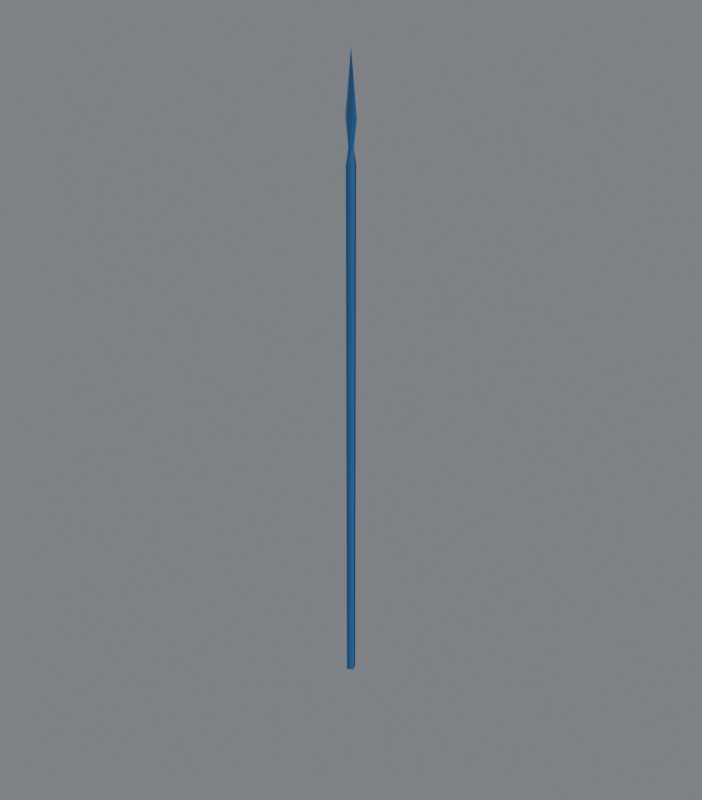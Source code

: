 # Source: Korea_jangchang_plain.blend  (saved by Blender 5.2.45; exported with 4.5.12 LTS)
import bpy
from mathutils import Matrix  # noqa: F401  (used for matrix-valued properties, if any)

bpy.ops.wm.read_factory_settings(use_empty=True)
scene = bpy.context.scene
scene.name = 'Scene'

# ---- collections
col_collection = bpy.data.collections.new('Collection'); scene.collection.children.link(col_collection)

# ---- images (referenced by path relative to the original .blend; pixels are not part of the script)
import os
ASSET_DIR = os.environ.get("B2B_ASSET_DIR", "")  # directory of the original .blend (textures are referenced by path, not embedded)
HERE = os.path.dirname(os.path.abspath(__file__))  # packed textures are extracted next to this script under _unpacked/

def load_image(name, relpath, width, height, colorspace="sRGB"):
    """Load a texture the original file referenced (path relative to the .blend, or extracted next to this script)."""
    p = next((c for c in (os.path.join(HERE, relpath), os.path.join(ASSET_DIR, relpath)) if relpath and os.path.exists(c)), "")
    if p:
        img = bpy.data.images.load(p, check_existing=True)
        img.name = name
    else:  # same state as the original file: an image datablock whose file is absent (Cycles renders it pink)
        img = bpy.data.images.new(name, width, height)
        img.source = "FILE"
        img.filepath = "//" + (relpath or name)
    img.colorspace_settings.name = colorspace
    return img
img_korean_equipment_authored_albedo = load_image('Korean equipment authored albedo', '5e9b2b33d4a5a74ee74bec6f1c159413da1833047e5e2cabe25298795723f892.png', 1024, 1024, 'sRGB')
img_equipment_pattern = load_image('Equipment pattern', 'd22deb07048f57fcbd12e9c4e9a92cfc34290d8752731abe6a899dbfa191b2bf.png', 1024, 1024, 'Non-Color')
img_equipment_roughness = load_image('Equipment roughness', 'cd821d893ca8fba8bbfc70b5316ee51db6f90102fbafae4b92ed11bb07f0148f.png', 1024, 1024, 'Non-Color')
img_equipment_metalness = load_image('Equipment metalness', 'c5d353a2d88dad5ce82da9c2b841dd59bdead9c734eb9bf4cf0dfc7371920c1a.png', 1024, 1024, 'Non-Color')
img_equipment_normal = load_image('Equipment normal', 'd18487a5a6e56d135c2e7d6610d3ff69d18c2e37217cd755feb02f548590415c.png', 1024, 1024, 'Non-Color')

# ---- materials (node trees are filled in below, after node groups)
mat_korea_equipment_shared_source_atlas = bpy.data.materials.new('Korea equipment shared source atlas')
mat_korea_equipment_shared_source_atlas.diffuse_color = (0.25, 0.2, 0.12, 1.0)

# ---- material node trees
mat_korea_equipment_shared_source_atlas.use_nodes = True; mat_korea_equipment_shared_source_atlas.node_tree.nodes.clear()
_N = mat_korea_equipment_shared_source_atlas.node_tree.nodes; _L = mat_korea_equipment_shared_source_atlas.node_tree.links
n0 = _N.new('ShaderNodeBsdfPrincipled'); n0.name = 'Principled BSDF'; n0.location = (-200, 100)
n0.inputs[10].default_value = 0.005
n1 = _N.new('ShaderNodeOutputMaterial'); n1.name = 'Material Output'; n1.location = (200, 100)
n2 = _N.new('ShaderNodeUVMap'); n2.name = 'UV Map'; n2.location = (0, 0)
n2.width = 160
n2.uv_map = 'Korean source atlas UV'
n3 = _N.new('ShaderNodeTexImage'); n3.name = 'Image Texture'; n3.location = (0, 0)
n3.label = 'albedo'
n3.image = img_korean_equipment_authored_albedo
n4 = _N.new('ShaderNodeTexImage'); n4.name = 'Image Texture.001'; n4.location = (0, 0)
n4.label = 'pattern'
n4.image = img_equipment_pattern
n5 = _N.new('ShaderNodeTexImage'); n5.name = 'Image Texture.002'; n5.location = (0, 0)
n5.label = 'roughness'
n5.image = img_equipment_roughness
n6 = _N.new('ShaderNodeTexImage'); n6.name = 'Image Texture.003'; n6.location = (0, 0)
n6.label = 'metalness'
n6.image = img_equipment_metalness
n7 = _N.new('ShaderNodeTexImage'); n7.name = 'Image Texture.004'; n7.location = (0, 0)
n7.label = 'normal'
n7.image = img_equipment_normal
n8 = _N.new('ShaderNodeNormalMap'); n8.name = 'Normal Map'; n8.location = (0, 0)
n8.width = 160
n9 = _N.new('ShaderNodeSeparateColor'); n9.name = 'Separate Color'; n9.location = (0, 0)
n10 = _N.new('ShaderNodeMixRGB'); n10.name = 'Mix (Legacy)'; n10.location = (0, 0)
n10.inputs[2].default_value = (0.05, 0.19, 0.5, 1.0)
_L.new(n0.outputs[0], n1.inputs[0])
_L.new(n2.outputs[0], n3.inputs[0])
_L.new(n2.outputs[0], n4.inputs[0])
_L.new(n2.outputs[0], n5.inputs[0])
_L.new(n5.outputs[0], n0.inputs[2])
_L.new(n2.outputs[0], n6.inputs[0])
_L.new(n6.outputs[0], n0.inputs[1])
_L.new(n2.outputs[0], n7.inputs[0])
_L.new(n7.outputs[0], n8.inputs[1])
_L.new(n8.outputs[0], n0.inputs[5])
_L.new(n4.outputs[0], n9.inputs[0])
_L.new(n9.outputs[0], n10.inputs[0])
_L.new(n3.outputs[0], n10.inputs[1])
_L.new(n10.outputs[0], n0.inputs[0])
n1.is_active_output = True

# ---- world
world_world = bpy.data.worlds.new('World'); scene.world = world_world
world_world.use_nodes = True; world_world.node_tree.nodes.clear()
_N = world_world.node_tree.nodes; _L = world_world.node_tree.links
n0 = _N.new('ShaderNodeOutputWorld'); n0.name = 'World Output'; n0.location = (200, 100)
n1 = _N.new('ShaderNodeBackground'); n1.name = 'Background'; n1.location = (-200, 100)
n1.inputs[0].default_value = (0.3, 0.32, 0.35, 1.0)
n1.inputs[1].default_value = 0.7
_L.new(n1.outputs[0], n0.inputs[0])
n0.is_active_output = True
world_world.color = (0.07, 0.08, 0.09)
world_world.sun_shadow_jitter_overblur = 0.0

# ---- meshes
me_aoe_iv_asset___geo_spear_basic = bpy.data.meshes.new('AoE IV asset · geo_spear_basic')
me_aoe_iv_asset___geo_spear_basic.from_pydata([(0.02846, -0.007629, 2.191), (0.02846, -0.007629, 2.191), (-0.007626, -0.02846, 2.191), (0.007622, 0.02846, 2.191), (-0.02846, 0.007622, 2.191), (-0.02846, 0.007622, 2.191), (0.007626, 0.02846, -0.8052), (0.007626, 0.02846, -0.8052), (0.003859, 0.0144, 2.268), (0.003859, 0.0144, 2.268), (0.006276, 0.02009, 2.408), (0.01985, -0.005325, 2.268), (0.01985, -0.005325, 2.268), (0.01985, -0.005325, 2.268), (0.01985, -0.005325, 2.268), (0.02846, -0.007629, -0.8052), (0.02846, -0.007629, -0.8052), (0.02846, -0.007629, -0.8052), (-0.00386, -0.0144, 2.268), (-0.00386, -0.0144, 2.268), (-0.02846, 0.007622, -0.8052), (-0.02846, 0.007622, -0.8052), (-0.02846, 0.007622, -0.8052), (0.04317, -0.009918, 2.408), (0.04317, -0.009918, 2.408), (-0.00628, -0.02009, 2.408), (-0.01985, 0.005318, 2.268), (-0.01985, 0.005318, 2.268), (-0.01985, 0.005318, 2.268), (-0.01985, 0.005318, 2.268), (-0.007626, -0.02846, -0.8052), (-0.007626, -0.02846, -0.8052), (-3.755e-06, -1.152e-06, 2.725), (-3.755e-06, -1.152e-06, 2.725), (-0.04317, 0.009911, 2.408), (-0.04317, 0.009911, 2.408)], [], [(5, 31, 2), (31, 5, 21), (20, 4, 6), (6, 4, 3), (6, 3, 16), (16, 3, 0), (2, 15, 1), (15, 2, 31), (7, 30, 22), (30, 7, 17), (33, 35, 25), (32, 10, 34), (32, 23, 10), (33, 25, 24), (8, 10, 14), (14, 10, 23), (10, 8, 28), (28, 34, 10), (35, 26, 25), (25, 26, 18), (25, 12, 24), (12, 25, 18), (3, 11, 0), (11, 3, 9), (4, 27, 3), (3, 27, 9), (29, 2, 19), (2, 29, 5), (19, 2, 13), (2, 1, 13)])
_uv = me_aoe_iv_asset___geo_spear_basic.uv_layers.new(name='Native donor UV preserved')
_uv.uv.foreach_set('vector', [0.9399, 0.07959, 0.856, 0.9965, 0.874, 0.08008, 0.856, 0.9965, 0.9399, 0.07959, 0.9219, 0.9966, 0.541, 0.997, 0.5723, 0.08008, 0.6069, 0.9972, 0.6069, 0.9972, 0.5723, 0.08008, 0.6382, 0.08057, 0.6069, 0.9972, 0.6382, 0.08057, 0.6733, 0.9974, 0.6733, 0.9974, 0.6382, 0.08057, 0.7041, 0.08057, 0.874, 0.08008, 0.7896, 0.9964, 0.8086, 0.0791, 0.7896, 0.9964, 0.874, 0.08008, 0.856, 0.9965, 0.3748, 0.272, 0.4683, 0.272, 0.4214, 0.2832, 0.4683, 0.272, 0.3748, 0.272, 0.4214, 0.2603, 0.3037, 0.4478, 0.4158, 0.6594, 0.3037, 0.668, 0.1571, 0.1553, 0.1571, 0.376, 0.04529, 0.3672, 0.1571, 0.1553, 0.269, 0.3677, 0.1571, 0.376, 0.3037, 0.4478, 0.3037, 0.668, 0.1919, 0.6594, 0.1571, 0.4307, 0.1571, 0.376, 0.2217, 0.4272, 0.2217, 0.4272, 0.1571, 0.376, 0.269, 0.3677, 0.1571, 0.376, 0.1571, 0.4307, 0.09259, 0.4272, 0.09259, 0.4272, 0.04529, 0.3672, 0.1571, 0.376, 0.4158, 0.6594, 0.3684, 0.7195, 0.3037, 0.668, 0.3037, 0.668, 0.3684, 0.7195, 0.3037, 0.7229, 0.3037, 0.668, 0.2394, 0.7195, 0.1919, 0.6594, 0.2394, 0.7195, 0.3037, 0.668, 0.3037, 0.7229, 0.6382, 0.08057, 0.6914, 0.003906, 0.7041, 0.08057, 0.6914, 0.003906, 0.6382, 0.08057, 0.6455, 0.004395, 0.5723, 0.08008, 0.5996, 0.003418, 0.6382, 0.08057, 0.6382, 0.08057, 0.5996, 0.003418, 0.6455, 0.004395, 0.9258, 0.003418, 0.874, 0.08008, 0.8804, 0.003418, 0.874, 0.08008, 0.9258, 0.003418, 0.9399, 0.07959, 0.8804, 0.003418, 0.874, 0.08008, 0.8345, 0.00293, 0.874, 0.08008, 0.8086, 0.0791, 0.8345, 0.00293])
_uv = me_aoe_iv_asset___geo_spear_basic.uv_layers.new(name='Korean source atlas UV')
_uv.uv.foreach_set('vector', [0.2259, 0.6232, 0.1325, 0.04, 0.2259, 0.04, 0.1325, 0.04, 0.2259, 0.6232, 0.1325, 0.6232, 0.1325, 0.1745, 0.2259, 0.1745, 0.1325, 0.5872, 0.1325, 0.5872, 0.2259, 0.1745, 0.2259, 0.5872, 0.1325, 0.96, 0.2259, 0.96, 0.1325, 0.3767, 0.1325, 0.3767, 0.2259, 0.96, 0.2259, 0.3767, 0.2259, 0.4128, 0.1325, 0.8255, 0.2259, 0.8255, 0.1325, 0.8255, 0.2259, 0.4128, 0.1325, 0.4128, 0.1979, 0.96, 0.1771, 0.04, 0.1486, 0.6232, 0.1771, 0.04, 0.1979, 0.96, 0.2264, 0.3767, 0.1175, 0.5, 0.1076, 0.006307, 0.1076, 0.4282, 0.1175, 0.5, 0.1076, 0.5718, 0.1076, 0.006307, 0.1175, 0.5, 0.1076, 0.9937, 0.1076, 0.5718, 0.1175, 0.5, 0.1076, 0.4282, 0.1076, 0.9937, 0.1033, 0.7327, 0.1076, 0.8247, 0.1033, 0.4139, 0.1033, 0.727, 0.1076, 0.5718, 0.1076, 0.9937, 0.1076, 0.5718, 0.1033, 0.5441, 0.1033, 0.273, 0.1033, 0.273, 0.1076, 0.006307, 0.1076, 0.5718, 0.1076, 0.006307, 0.1033, 0.273, 0.1076, 0.4282, 0.1076, 0.1753, 0.1033, 0.586, 0.1033, 0.2672, 0.1076, 0.4282, 0.1033, 0.727, 0.1076, 0.9937, 0.1033, 0.727, 0.1076, 0.4282, 0.1033, 0.4558, 0.2259, 0.96, 0.2283, 0.4139, 0.2259, 0.3767, 0.2283, 0.4139, 0.2259, 0.96, 0.2283, 0.7327, 0.2259, 0.1745, 0.2283, 0.273, 0.2259, 0.5872, 0.2259, 0.5872, 0.2283, 0.273, 0.2283, 0.5441, 0.2283, 0.586, 0.2259, 0.04, 0.2283, 0.2672, 0.2259, 0.04, 0.2283, 0.586, 0.2259, 0.6232, 0.2283, 0.4558, 0.2259, 0.4128, 0.2283, 0.727, 0.2259, 0.4128, 0.2259, 0.8255, 0.2283, 0.727])
_uv.active_render = True
me_aoe_iv_asset___geo_spear_basic.materials.append(mat_korea_equipment_shared_source_atlas)
me_aoe_iv_asset___geo_spear_basic.update()
me_aoe_iv_asset___geo_spear_basic.normals_split_custom_set([tuple(v) for v in zip(*[iter([-0.8501, -0.5244, 0.04768, -0.2536, -0.9673, -0.00794, -0.253, -0.9648, 0.07117, -0.2536, -0.9673, -0.007934, -0.8501, -0.5244, 0.04768, -0.8658, -0.5004, -0.007946, -0.4936, 0.8697, -0.007824, -0.4685, 0.8822, 0.04681, 0.2645, 0.9644, -4.878e-05, 0.2645, 0.9644, 3.493e-05, -0.4685, 0.8822, 0.04683, 0.2638, 0.962, 0.06979, 0.2644, 0.9644, 3.416e-05, 0.2637, 0.9621, 0.06986, 0.8629, 0.5053, 1.102e-06, 0.8629, 0.5053, 2.782e-07, 0.2637, 0.9621, 0.06977, 0.8475, 0.5287, 0.04664, -0.2531, -0.9648, 0.07111, 0.5063, -0.8623, -3.542e-07, 0.4811, -0.8754, 0.04731, 0.5063, -0.8624, -3.965e-07, -0.2531, -0.9648, 0.07117, -0.2537, -0.9672, -0.007957, 0.007864, 0.007864, -0.9999, 0.007864, 0.007865, -0.9999, 0.007864, 0.007864, -0.9999, 0.007864, 0.007864, -0.9999, 0.007864, 0.007864, -0.9999, 0.007865, 0.007863, -0.9999, -0.1789, -0.9817, 0.06575, -0.6471, -0.7624, -0.000908, -0.1796, -0.9837, -0.003727, 0.295, 0.9534, 0.06379, 0.2957, 0.9553, -0.004573, -0.2184, 0.9759, -0.004481, 0.1898, 0.9797, 0.06444, 0.6513, 0.7588, -0.0009041, 0.1905, 0.9817, -0.003683, -0.2844, -0.9565, 0.06514, -0.2851, -0.9585, -0.004578, 0.2297, -0.9732, -0.004437, 0.2639, 0.9621, -0.06874, 0.2649, 0.9642, 0.01104, 0.7213, 0.6903, -0.05656, 0.6661, 0.7425, -0.07048, 0.1908, 0.9816, -0.002281, 0.6515, 0.7586, -0.007875, 0.2644, 0.9643, 0.01112, 0.2634, 0.9624, -0.06677, -0.2734, 0.9606, -0.04983, -0.2419, 0.9686, -0.05715, -0.2187, 0.9758, 0.005902, 0.2957, 0.9553, 0.005879, -0.6472, -0.7623, -0.007829, -0.6664, -0.7421, -0.07188, -0.1799, -0.9837, -0.002132, -0.2542, -0.9671, 0.01112, -0.7216, -0.6898, -0.05794, -0.2531, -0.9649, -0.07021, -0.2851, -0.9585, 0.005909, 0.2534, -0.9656, -0.05817, 0.2301, -0.9731, 0.005781, 0.2849, -0.9572, -0.05061, -0.2537, -0.9672, 0.01116, -0.2527, -0.9652, -0.06813, 0.2637, 0.9621, 0.06976, 0.829, 0.5501, 0.1007, 0.8475, 0.5287, 0.04665, 0.829, 0.5501, 0.1007, 0.2638, 0.9621, 0.06977, 0.2566, 0.9563, 0.14, -0.4685, 0.8822, 0.04687, -0.4386, 0.8929, 0.1018, 0.2639, 0.962, 0.06985, 0.2638, 0.962, 0.06984, -0.4386, 0.8929, 0.1018, 0.2566, 0.9563, 0.14, -0.8312, -0.5463, 0.103, -0.253, -0.9648, 0.07121, -0.253, -0.9569, 0.1424, -0.253, -0.9648, 0.07109, -0.8313, -0.5463, 0.1029, -0.8502, -0.5244, 0.04769, -0.2531, -0.9569, 0.1424, -0.2531, -0.9648, 0.07116, 0.4511, -0.8865, 0.1029, -0.2531, -0.9648, 0.07113, 0.4811, -0.8754, 0.04731, 0.4512, -0.8865, 0.1029])] * 3)])
me_aoe_iv_asset___geo_spear_basic_001 = bpy.data.meshes.new('AoE IV asset · geo_spear_basic.001')
me_aoe_iv_asset___geo_spear_basic_001.from_pydata([(-0.07474, 0.01666, 2.406), (-0.07474, 0.01666, 2.406), (-0.006477, -0.02516, 2.258), (-0.006477, -0.02516, 2.258), (0.0108, 0.04202, 2.154), (0.01283, 0.04287, 2.406), (0.01051, 0.04092, -0.8076), (0.01051, 0.04092, -0.8076), (0.04089, -0.01052, -0.8076), (0.04089, -0.01052, -0.8076), (0.04089, -0.01052, -0.8076), (-3.219e-06, -1.755e-06, 2.732), (-3.219e-06, -1.755e-06, 2.732), (-0.0108, -0.04202, 2.154), (0.006466, 0.02518, 2.258), (0.006466, 0.02518, 2.258), (0.04202, -0.0108, 2.154), (0.04202, -0.0108, 2.154), (0.03235, -0.008324, 2.256), (0.03235, -0.008324, 2.256), (0.03235, -0.008324, 2.256), (0.03235, -0.008324, 2.256), (-0.04202, 0.0108, 2.154), (-0.04202, 0.0108, 2.154), (-0.03238, 0.008324, 2.256), (-0.03238, 0.008324, 2.256), (-0.03238, 0.008324, 2.256), (-0.03238, 0.008324, 2.256), (0.07468, -0.01666, 2.406), (0.07468, -0.01666, 2.406), (-0.01052, -0.04092, -0.8076), (-0.01052, -0.04092, -0.8076), (-0.04092, 0.01052, -0.8076), (-0.04092, 0.01052, -0.8076), (-0.04092, 0.01052, -0.8076), (-0.01284, -0.04287, 2.406)], [], [(23, 31, 13), (31, 23, 33), (22, 6, 32), (6, 22, 4), (6, 16, 9), (16, 6, 4), (13, 31, 17), (17, 31, 8), (7, 30, 34), (30, 7, 10), (12, 1, 35), (11, 5, 0), (11, 28, 5), (12, 35, 29), (14, 5, 21), (21, 5, 28), (5, 14, 26), (26, 0, 5), (1, 24, 35), (35, 24, 2), (35, 19, 29), (19, 35, 2), (4, 18, 16), (18, 4, 15), (22, 25, 4), (4, 25, 15), (27, 13, 3), (13, 27, 23), (3, 13, 20), (13, 17, 20)])
_uv = me_aoe_iv_asset___geo_spear_basic_001.uv_layers.new(name='Native donor UV preserved')
_uv.uv.foreach_set('vector', [0.9399, 0.07959, 0.856, 0.9965, 0.874, 0.08008, 0.856, 0.9965, 0.9399, 0.07959, 0.9219, 0.9966, 0.5723, 0.08008, 0.6069, 0.9972, 0.541, 0.997, 0.6069, 0.9972, 0.5723, 0.08008, 0.6382, 0.08057, 0.6069, 0.9972, 0.7041, 0.08057, 0.6733, 0.9974, 0.7041, 0.08057, 0.6069, 0.9972, 0.6382, 0.08057, 0.874, 0.08008, 0.856, 0.9965, 0.8086, 0.0791, 0.8086, 0.0791, 0.856, 0.9965, 0.7896, 0.9964, 0.3748, 0.272, 0.4683, 0.272, 0.4214, 0.2832, 0.4683, 0.272, 0.3748, 0.272, 0.4214, 0.2603, 0.3037, 0.4478, 0.4158, 0.6594, 0.3037, 0.668, 0.1571, 0.1553, 0.1571, 0.376, 0.04529, 0.3672, 0.1571, 0.1553, 0.269, 0.3677, 0.1571, 0.376, 0.3037, 0.4478, 0.3037, 0.668, 0.1919, 0.6594, 0.1571, 0.4307, 0.1571, 0.376, 0.2217, 0.4272, 0.2217, 0.4272, 0.1571, 0.376, 0.269, 0.3677, 0.1571, 0.376, 0.1571, 0.4307, 0.09259, 0.4272, 0.09259, 0.4272, 0.04529, 0.3672, 0.1571, 0.376, 0.4158, 0.6594, 0.3684, 0.7195, 0.3037, 0.668, 0.3037, 0.668, 0.3684, 0.7195, 0.3037, 0.7229, 0.3037, 0.668, 0.2394, 0.7195, 0.1919, 0.6594, 0.2394, 0.7195, 0.3037, 0.668, 0.3037, 0.7229, 0.6382, 0.08057, 0.6914, 0.003906, 0.7041, 0.08057, 0.6914, 0.003906, 0.6382, 0.08057, 0.6455, 0.004395, 0.5723, 0.08008, 0.5996, 0.003418, 0.6382, 0.08057, 0.6382, 0.08057, 0.5996, 0.003418, 0.6455, 0.004395, 0.9258, 0.003418, 0.874, 0.08008, 0.8804, 0.003418, 0.874, 0.08008, 0.9258, 0.003418, 0.9399, 0.07959, 0.8804, 0.003418, 0.874, 0.08008, 0.8345, 0.00293, 0.874, 0.08008, 0.8086, 0.0791, 0.8345, 0.00293])
_uv = me_aoe_iv_asset___geo_spear_basic_001.uv_layers.new(name='Korean source atlas UV')
_uv.uv.foreach_set('vector', [0.2245, 0.6066, 0.1325, 0.09603, 0.2245, 0.08519, 0.1325, 0.09603, 0.2245, 0.6066, 0.1325, 0.6039, 0.2245, 0.2244, 0.1325, 0.5692, 0.1325, 0.2316, 0.1325, 0.5692, 0.2245, 0.2244, 0.2245, 0.571, 0.1325, 0.904, 0.2245, 0.3934, 0.1325, 0.3961, 0.2245, 0.3934, 0.1325, 0.904, 0.2245, 0.9148, 0.2245, 0.4293, 0.1325, 0.4312, 0.2245, 0.776, 0.2245, 0.776, 0.1325, 0.4312, 0.1325, 0.7686, 0.1958, 0.904, 0.1793, 0.09603, 0.1554, 0.6039, 0.1793, 0.09603, 0.1958, 0.904, 0.2196, 0.3961, 0.1175, 0.5002, 0.1074, 0.009743, 0.1074, 0.4159, 0.1175, 0.5002, 0.1074, 0.5844, 0.1074, 0.009743, 0.1175, 0.5002, 0.1074, 0.9902, 0.1074, 0.5844, 0.1175, 0.5002, 0.1074, 0.4159, 0.1074, 0.9902, 0.1028, 0.7485, 0.1074, 0.9232, 0.1027, 0.4178, 0.1027, 0.7125, 0.1074, 0.5844, 0.1074, 0.9902, 0.1074, 0.5844, 0.1028, 0.5426, 0.1027, 0.2877, 0.1027, 0.2877, 0.1074, 0.009743, 0.1074, 0.5844, 0.1074, 0.009743, 0.1027, 0.2877, 0.1074, 0.4159, 0.1074, 0.0768, 0.1027, 0.5822, 0.1028, 0.2516, 0.1074, 0.4159, 0.1027, 0.7125, 0.1074, 0.9902, 0.1027, 0.7125, 0.1074, 0.4159, 0.1028, 0.4577, 0.2245, 0.9148, 0.2277, 0.4178, 0.2245, 0.3934, 0.2277, 0.4178, 0.2245, 0.9148, 0.2278, 0.7485, 0.2245, 0.2244, 0.2277, 0.2877, 0.2245, 0.571, 0.2245, 0.571, 0.2277, 0.2877, 0.2278, 0.5426, 0.2277, 0.5822, 0.2245, 0.08519, 0.2278, 0.2516, 0.2245, 0.08519, 0.2277, 0.5822, 0.2245, 0.6066, 0.2278, 0.4577, 0.2245, 0.4293, 0.2277, 0.7125, 0.2245, 0.4293, 0.2245, 0.776, 0.2277, 0.7125])
_uv.active_render = True
me_aoe_iv_asset___geo_spear_basic_001.materials.append(mat_korea_equipment_shared_source_atlas)
me_aoe_iv_asset___geo_spear_basic_001.update()
me_aoe_iv_asset___geo_spear_basic_001.normals_split_custom_set([tuple(v) for v in zip(*[iter([-0.8469, -0.5303, 0.03958, -0.2462, -0.9692, -0.007995, -0.2459, -0.9677, 0.05546, -0.2462, -0.9692, -0.007899, -0.8469, -0.5303, 0.03958, -0.8623, -0.5063, -0.007909, -0.478, 0.8775, 0.03916, 0.2499, 0.9682, -0.0078, -0.4995, 0.8663, -0.007809, 0.2499, 0.9682, -0.007841, -0.478, 0.8775, 0.03915, 0.2495, 0.9668, 0.05455, 0.2498, 0.9683, -0.007778, 0.8478, 0.5289, 0.03888, 0.8595, 0.5111, -0.007751, 0.8478, 0.5289, 0.03889, 0.2498, 0.9683, -0.007831, 0.2494, 0.9669, 0.05454, -0.2459, -0.9677, 0.05546, -0.2463, -0.9692, -0.007948, 0.4966, -0.8671, 0.03939, 0.4966, -0.8671, 0.0394, -0.2463, -0.9692, -0.00798, 0.5179, -0.8554, -0.007849, 0.007865, 0.007864, -0.9999, 0.007863, 0.007865, -0.9999, 0.007864, 0.007864, -0.9999, 0.007864, 0.007864, -0.9999, 0.007864, 0.007864, -0.9999, 0.007865, 0.007863, -0.9999, -0.1753, -0.9766, 0.1244, -0.7032, -0.7109, -0.008711, -0.1759, -0.9843, -0.01501, 0.2903, 0.9493, 0.1207, 0.298, 0.9544, -0.01664, -0.2949, 0.9554, -0.01582, 0.1791, 0.9762, 0.1222, 0.7022, 0.712, -0.008542, 0.187, 0.9822, -0.01473, -0.2867, -0.9501, 0.123, -0.2872, -0.9577, -0.0168, 0.307, -0.9516, -0.01582, 0.2507, 0.9582, -0.1379, 0.26, 0.9655, 0.0141, 0.7553, 0.6455, -0.1133, 0.7038, 0.6972, -0.1365, 0.1879, 0.9822, -0.008385, 0.7024, 0.7116, -0.01959, 0.2557, 0.9667, 0.01455, 0.2463, 0.9599, -0.1341, -0.3463, 0.9327, -0.1003, -0.3046, 0.9453, -0.1162, -0.2956, 0.9553, 0.001724, 0.2979, 0.9546, 0.002498, -0.7034, -0.7105, -0.01978, -0.7047, -0.6957, -0.1393, -0.1768, -0.9842, -0.008301, -0.2491, -0.9684, 0.01416, -0.7562, -0.644, -0.116, -0.2471, -0.9588, -0.1405, -0.2871, -0.9579, 0.002352, 0.3141, -0.9421, -0.1171, 0.3078, -0.9514, 0.001451, 0.3557, -0.9291, -0.1009, -0.2448, -0.9695, 0.01449, -0.2426, -0.9604, -0.1367, 0.2494, 0.9669, 0.05455, 0.8302, 0.5509, 0.08535, 0.8478, 0.5289, 0.03888, 0.8302, 0.5509, 0.08536, 0.2495, 0.9668, 0.05453, 0.2484, 0.9625, 0.1087, -0.4779, 0.8775, 0.03918, -0.455, 0.8863, 0.08628, 0.2496, 0.9668, 0.05456, 0.2495, 0.9668, 0.05459, -0.4549, 0.8863, 0.0863, 0.2485, 0.9625, 0.1087, -0.8325, -0.5471, 0.08722, -0.2458, -0.9677, 0.05557, -0.2447, -0.9633, 0.1105, -0.2459, -0.9677, 0.05549, -0.8325, -0.5471, 0.08722, -0.8469, -0.5303, 0.03958, -0.2448, -0.9633, 0.1105, -0.2459, -0.9677, 0.05546, 0.4704, -0.8782, 0.08628, -0.2459, -0.9677, 0.05554, 0.4966, -0.8671, 0.03942, 0.4705, -0.8782, 0.08625])] * 3)])
me_aoe_iv_asset___geo_spear_basic_002 = bpy.data.meshes.new('AoE IV asset · geo_spear_basic.002')
me_aoe_iv_asset___geo_spear_basic_002.from_pydata([(0.01275, 0.04959, -0.8081), (0.01275, 0.04959, -0.8081), (-0.01381, -0.05344, 2.15), (-0.01572, -0.05346, 2.408), (0.009415, 0.03543, 2.268), (0.009415, 0.03543, 2.268), (0.0871, -0.01981, 2.408), (0.0871, -0.01981, 2.408), (0.04959, -0.01275, -0.8081), (0.04959, -0.01275, -0.8081), (0.04959, -0.01275, -0.8081), (-0.0871, 0.01979, 2.408), (-0.0871, 0.01979, 2.408), (0.05347, -0.01367, 2.148), (0.05347, -0.01367, 2.148), (-0.01276, -0.04959, -0.8081), (-0.01276, -0.04959, -0.8081), (-0.05347, 0.01368, 2.148), (-0.05347, 0.01368, 2.148), (-0.009422, -0.03543, 2.268), (-0.009422, -0.03543, 2.268), (0.04224, -0.01096, 2.266), (0.04224, -0.01096, 2.266), (0.04224, -0.01096, 2.266), (0.04224, -0.01096, 2.266), (-3.517e-06, -1.919e-06, 2.758), (-3.517e-06, -1.919e-06, 2.758), (0.01571, 0.05346, 2.408), (-0.04224, 0.01096, 2.266), (-0.04224, 0.01096, 2.266), (-0.04224, 0.01096, 2.266), (-0.04224, 0.01096, 2.266), (-0.04959, 0.01276, -0.8081), (-0.04959, 0.01276, -0.8081), (-0.04959, 0.01276, -0.8081), (0.0138, 0.05344, 2.15)], [], [(16, 18, 33), (18, 16, 2), (17, 0, 32), (0, 17, 35), (0, 13, 9), (13, 0, 35), (2, 16, 14), (14, 16, 8), (10, 34, 1), (34, 10, 15), (26, 12, 3), (25, 27, 11), (25, 6, 27), (26, 3, 7), (4, 6, 24), (6, 4, 27), (27, 4, 30), (30, 11, 27), (19, 12, 28), (12, 19, 3), (3, 22, 7), (22, 3, 19), (35, 5, 13), (21, 13, 5), (17, 29, 35), (35, 29, 5), (20, 18, 2), (18, 20, 31), (20, 2, 23), (23, 2, 14)])
_uv = me_aoe_iv_asset___geo_spear_basic_002.uv_layers.new(name='Native donor UV preserved')
_uv.uv.foreach_set('vector', [0.856, 0.9965, 0.9399, 0.07959, 0.9219, 0.9966, 0.9399, 0.07959, 0.856, 0.9965, 0.874, 0.08008, 0.5723, 0.08008, 0.6069, 0.9972, 0.541, 0.997, 0.6069, 0.9972, 0.5723, 0.08008, 0.6382, 0.08057, 0.6069, 0.9972, 0.7041, 0.08057, 0.6733, 0.9974, 0.7041, 0.08057, 0.6069, 0.9972, 0.6382, 0.08057, 0.874, 0.08008, 0.856, 0.9965, 0.8086, 0.0791, 0.8086, 0.0791, 0.856, 0.9965, 0.7896, 0.9964, 0.4214, 0.2603, 0.4214, 0.2832, 0.3748, 0.272, 0.4214, 0.2832, 0.4214, 0.2603, 0.4683, 0.272, 0.3037, 0.4478, 0.4158, 0.6594, 0.3037, 0.668, 0.1571, 0.1553, 0.1571, 0.376, 0.04529, 0.3672, 0.1571, 0.1553, 0.269, 0.3677, 0.1571, 0.376, 0.3037, 0.4478, 0.3037, 0.668, 0.1919, 0.6594, 0.1571, 0.4307, 0.269, 0.3677, 0.2217, 0.4272, 0.269, 0.3677, 0.1571, 0.4307, 0.1571, 0.376, 0.1571, 0.376, 0.1571, 0.4307, 0.09259, 0.4272, 0.09259, 0.4272, 0.04529, 0.3672, 0.1571, 0.376, 0.3037, 0.7229, 0.4158, 0.6594, 0.3684, 0.7195, 0.4158, 0.6594, 0.3037, 0.7229, 0.3037, 0.668, 0.3037, 0.668, 0.2394, 0.7195, 0.1919, 0.6594, 0.2394, 0.7195, 0.3037, 0.668, 0.3037, 0.7229, 0.6382, 0.08057, 0.6455, 0.004395, 0.7041, 0.08057, 0.6914, 0.003906, 0.7041, 0.08057, 0.6455, 0.004395, 0.5723, 0.08008, 0.5996, 0.003418, 0.6382, 0.08057, 0.6382, 0.08057, 0.5996, 0.003418, 0.6455, 0.004395, 0.8804, 0.003418, 0.9399, 0.07959, 0.874, 0.08008, 0.9399, 0.07959, 0.8804, 0.003418, 0.9258, 0.003418, 0.8804, 0.003418, 0.874, 0.08008, 0.8345, 0.00293, 0.8345, 0.00293, 0.874, 0.08008, 0.8086, 0.0791])
_uv = me_aoe_iv_asset___geo_spear_basic_002.uv_layers.new(name='Korean source atlas UV')
_uv.uv.foreach_set('vector', [0.1325, 0.1074, 0.2237, 0.6083, 0.1325, 0.601, 0.2237, 0.6083, 0.1325, 0.1074, 0.2238, 0.07696, 0.2237, 0.2046, 0.1325, 0.5704, 0.1325, 0.226, 0.1325, 0.5704, 0.2237, 0.2046, 0.2238, 0.5763, 0.1325, 0.8926, 0.2237, 0.3918, 0.1325, 0.3991, 0.2237, 0.3918, 0.1325, 0.8926, 0.2238, 0.923, 0.2238, 0.4237, 0.1325, 0.4295, 0.2237, 0.7954, 0.2237, 0.7954, 0.1325, 0.4295, 0.1325, 0.774, 0.2203, 0.3991, 0.1547, 0.601, 0.1959, 0.8926, 0.1547, 0.601, 0.2203, 0.3991, 0.1791, 0.1074, 0.1175, 0.5, 0.1067, 0.6567, 0.1067, 0.0768, 0.1175, 0.5, 0.1067, 0.5868, 0.1067, 0.01872, 0.1175, 0.5, 0.1067, 0.3432, 0.1067, 0.9232, 0.1175, 0.5, 0.1067, 0.4132, 0.1067, 0.9813, 0.1024, 0.7805, 0.1067, 0.3432, 0.1023, 0.4133, 0.1067, 0.3432, 0.1024, 0.7805, 0.1067, 0.9232, 0.1067, 0.5868, 0.1024, 0.552, 0.1023, 0.2666, 0.1023, 0.2666, 0.1067, 0.01872, 0.1067, 0.5868, 0.1024, 0.2195, 0.1067, 0.6567, 0.1023, 0.5868, 0.1067, 0.6567, 0.1024, 0.2195, 0.1067, 0.0768, 0.1067, 0.4132, 0.1023, 0.7334, 0.1067, 0.9813, 0.1023, 0.7334, 0.1067, 0.4132, 0.1024, 0.4479, 0.2238, 0.923, 0.2274, 0.7805, 0.2237, 0.3918, 0.2273, 0.4133, 0.2237, 0.3918, 0.2274, 0.7805, 0.2237, 0.2046, 0.2273, 0.2666, 0.2238, 0.5763, 0.2238, 0.5763, 0.2273, 0.2666, 0.2274, 0.552, 0.2274, 0.2195, 0.2237, 0.6083, 0.2238, 0.07696, 0.2237, 0.6083, 0.2274, 0.2195, 0.2273, 0.5868, 0.2274, 0.4479, 0.2238, 0.4237, 0.2273, 0.7334, 0.2273, 0.7334, 0.2238, 0.4237, 0.2237, 0.7954])
_uv.active_render = True
me_aoe_iv_asset___geo_spear_basic_002.materials.append(mat_korea_equipment_shared_source_atlas)
me_aoe_iv_asset___geo_spear_basic_002.update()
me_aoe_iv_asset___geo_spear_basic_002.normals_split_custom_set([tuple(v) for v in zip(*[iter([-0.2462, -0.9692, -0.007901, -0.8526, -0.521, 0.03945, -0.8623, -0.5063, -0.007893, -0.8526, -0.521, 0.03949, -0.2462, -0.9692, -0.007948, -0.2459, -0.9677, 0.05557, -0.4839, 0.8742, 0.03902, 0.2499, 0.9682, -0.007765, -0.4995, 0.8663, -0.007791, 0.2499, 0.9682, -0.007783, -0.484, 0.8742, 0.03902, 0.2495, 0.9668, 0.05451, 0.2498, 0.9683, -0.007775, 0.8534, 0.5198, 0.0388, 0.8595, 0.5111, -0.00775, 0.8534, 0.5198, 0.03878, 0.2498, 0.9683, -0.007788, 0.2495, 0.9668, 0.05453, -0.246, -0.9677, 0.05553, -0.2463, -0.9692, -0.007894, 0.5025, -0.8637, 0.03927, 0.5025, -0.8637, 0.03924, -0.2463, -0.9692, -0.007943, 0.5179, -0.8554, -0.007837, 0.007862, -5.262e-08, -1.0, 0.007862, -9.546e-08, -1.0, 0.007862, 3.469e-08, -1.0, 0.007862, -2.295e-07, -1.0, 0.007862, -2.745e-07, -1.0, 0.007862, 6.519e-08, -1.0, -0.1838, -0.9708, 0.1543, -0.7254, -0.6883, -0.009656, -0.1855, -0.9823, -0.02423, 0.2862, 0.9464, 0.1499, 0.295, 0.9551, -0.02583, -0.321, 0.9469, -0.01694, 0.1875, 0.9705, 0.1516, 0.7281, 0.6854, -0.009483, 0.1966, 0.9802, -0.02385, -0.2826, -0.947, 0.1527, -0.2842, -0.9584, -0.02609, 0.3333, -0.9427, -0.01697, 0.2434, 0.9459, -0.2144, 0.7693, 0.6379, -0.03518, 0.764, 0.6189, -0.1823, 0.7281, 0.6854, 0.005521, 0.1893, 0.9675, -0.1675, 0.1975, 0.9803, 0.007738, 0.2552, 0.9668, 0.01382, 0.2457, 0.9549, -0.1668, -0.3684, 0.9213, -0.1241, -0.3294, 0.9332, -0.1437, -0.3219, 0.9467, 0.004682, 0.2948, 0.9555, -0.002268, -0.2396, -0.9461, -0.2177, -0.7668, -0.6409, -0.03527, -0.765, -0.6167, -0.1857, -0.7254, -0.6884, 0.005414, -0.1856, -0.9677, -0.1708, -0.1864, -0.9824, 0.007584, -0.284, -0.9588, -0.002492, 0.3416, -0.9285, -0.1459, 0.3343, -0.9424, 0.004456, 0.3805, -0.9162, -0.1259, -0.2443, -0.9696, 0.01369, -0.242, -0.9553, -0.1701, 0.2495, 0.9668, 0.05457, 0.2573, 0.9592, 0.1169, 0.8534, 0.5198, 0.03879, 0.8396, 0.5364, 0.08551, 0.8534, 0.5198, 0.03879, 0.2573, 0.9592, 0.117, -0.484, 0.8742, 0.03905, -0.4673, 0.88, 0.08565, 0.2496, 0.9668, 0.05462, 0.2495, 0.9668, 0.05463, -0.4672, 0.88, 0.08568, 0.2574, 0.9592, 0.117, -0.2464, -0.9618, 0.1193, -0.8526, -0.521, 0.0395, -0.2459, -0.9677, 0.05554, -0.8526, -0.5211, 0.03949, -0.2464, -0.9618, 0.1192, -0.8421, -0.5323, 0.08737, -0.2464, -0.9618, 0.1192, -0.2459, -0.9677, 0.05556, 0.4798, -0.8731, 0.08654, 0.4798, -0.8731, 0.08652, -0.2459, -0.9677, 0.05548, 0.5025, -0.8637, 0.03926])] * 3)])

# ---- objects
ob_aoe4___aoe_iv_asset = bpy.data.objects.new('AoE4 · AoE IV asset', None)
ob_korea_jangchang_plain_lod0 = bpy.data.objects.new('Korea_jangchang_plain_LOD0', me_aoe_iv_asset___geo_spear_basic)
ob_korea_jangchang_plain_lod1 = bpy.data.objects.new('Korea_jangchang_plain_LOD1', me_aoe_iv_asset___geo_spear_basic_001)
ob_korea_jangchang_plain_lod2 = bpy.data.objects.new('Korea_jangchang_plain_LOD2', me_aoe_iv_asset___geo_spear_basic_002)

# ---- transforms, parenting, visibility, modifiers, constraints
ob_aoe4___aoe_iv_asset.location = (0.0, 0.0, 0.0)
ob_korea_jangchang_plain_lod0.parent = ob_aoe4___aoe_iv_asset
ob_korea_jangchang_plain_lod0.location = (0.0, 0.0, 0.0)
ob_korea_jangchang_plain_lod1.parent = ob_aoe4___aoe_iv_asset
ob_korea_jangchang_plain_lod1.location = (0.0, 0.0, 0.0)
ob_korea_jangchang_plain_lod1.hide_render = True
ob_korea_jangchang_plain_lod2.parent = ob_aoe4___aoe_iv_asset
ob_korea_jangchang_plain_lod2.location = (0.0, 0.0, 0.0)
ob_korea_jangchang_plain_lod2.hide_render = True

# ---- collection membership
scene.collection.objects.link(ob_aoe4___aoe_iv_asset)
scene.collection.objects.link(ob_korea_jangchang_plain_lod0)
scene.collection.objects.link(ob_korea_jangchang_plain_lod1)
scene.collection.objects.link(ob_korea_jangchang_plain_lod2)

# ---- scene / render settings (as saved in the file)
scene.frame_start = 1; scene.frame_end = 250; scene.frame_set(1)
scene.render.engine = 'BLENDER_EEVEE_NEXT'
scene.render.resolution_x = 720
scene.render.resolution_y = 820
scene.render.bake_bias = 0.0
scene.render.bake_samples = 0
scene.render.compositor_device = 'GPU'
scene.eevee.use_volume_custom_range = False
scene.eevee.fast_gi_thickness_near = 0.1
scene.eevee.fast_gi_thickness_far = 0.0
scene.eevee.ray_tracing_options.screen_trace_thickness = 0.1
bpy.context.view_layer.update()

# ---- added for rendering (the .blend has no active camera and no usable light): camera, sun
cam_auto = bpy.data.cameras.new('AutoCamera')
cam_auto.lens = 50.0
cam_auto.sensor_width = 36.0
cam_auto.clip_end = 1000.0
ob_auto_camera = bpy.data.objects.new('AutoCamera', cam_auto)
scene.collection.objects.link(ob_auto_camera)
ob_auto_camera.location = (3.26725, -3.92069, 3.57351)
ob_auto_camera.rotation_euler = (1.09748, -7.21219e-08, 0.694738)
scene.camera = ob_auto_camera
light_auto_sun = bpy.data.lights.new('AutoSun', 'SUN')
light_auto_sun.energy = 3.0
light_auto_sun.angle = 0.0523599
ob_auto_sun = bpy.data.objects.new('AutoSun', light_auto_sun)
scene.collection.objects.link(ob_auto_sun)
ob_auto_sun.rotation_euler = (0.872665, 0.174533, 0.523599)
bpy.context.view_layer.update()
